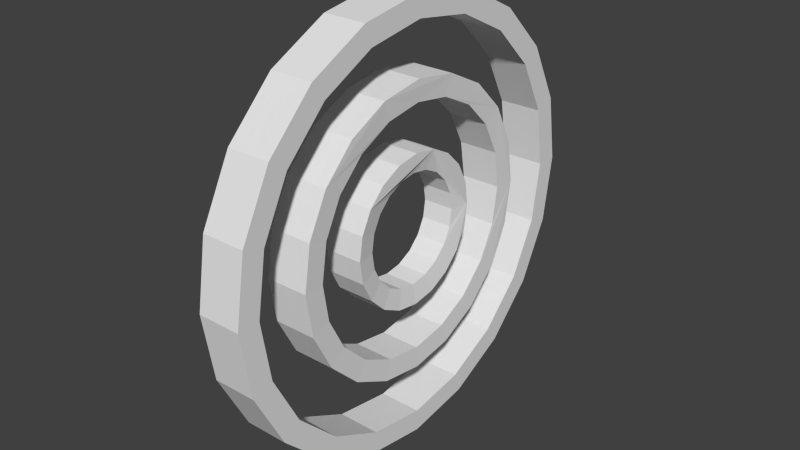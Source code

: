 # Source: RingGate1_door1_backup.blend  (saved by Blender 2.74.0; exported with 4.5.12 LTS)
import bpy
from mathutils import Matrix  # noqa: F401  (used for matrix-valued properties, if any)

bpy.ops.wm.read_factory_settings(use_empty=True)
scene = bpy.context.scene
scene.name = 'Scene'

# ---- collections
col_collection_1 = bpy.data.collections.new('Collection 1'); scene.collection.children.link(col_collection_1)

# ---- world
world_world = bpy.data.worlds.new('World'); scene.world = world_world
world_world.color = (0.05088, 0.05088, 0.05088)
world_world.use_sun_shadow = False
world_world.sun_shadow_jitter_overblur = 0.0
world_world.cycles.sampling_method = 'MANUAL'
world_world.cycles.sample_map_resolution = 256

# ---- meshes
me_cylinder_003 = bpy.data.meshes.new('Cylinder.003')
me_cylinder_003.from_pydata([(-2.372e-10, 2.296, -0.4354), (3.083e-08, 2.296, 0.4354), (0.7096, 2.184, -0.4354), (0.7096, 2.184, 0.4354), (1.35, 1.858, -0.4354), (1.35, 1.858, 0.4354), (1.858, 1.35, -0.4354), (1.858, 1.35, 0.4354), (2.184, 0.7096, -0.4354), (2.184, 0.7096, 0.4354), (2.296, -3.506e-08, -0.4354), (2.296, -3.506e-08, 0.4354), (2.184, -0.7096, -0.4354), (2.184, -0.7096, 0.4354), (1.858, -1.35, -0.4354), (1.858, -1.35, 0.4354), (1.35, -1.858, -0.4354), (1.35, -1.858, 0.4354), (0.7096, -2.184, -0.4354), (0.7096, -2.184, 0.4354), (-7.485e-07, -2.296, -0.4354), (-7.174e-07, -2.296, 0.4354), (-0.7096, -2.184, -0.4354), (-0.7096, -2.184, 0.4354), (-1.35, -1.858, -0.4354), (-1.35, -1.858, 0.4354), (-1.858, -1.35, -0.4354), (-1.858, -1.35, 0.4354), (-2.184, -0.7096, -0.4354), (-2.184, -0.7096, 0.4354), (-2.296, 2.283e-06, -0.4354), (-2.296, 2.283e-06, 0.4354), (-2.184, 0.7096, -0.4354), (-2.184, 0.7096, 0.4354), (-1.858, 1.35, -0.4354), (-1.858, 1.35, 0.4354), (-1.35, 1.858, -0.4354), (-1.35, 1.858, 0.4354), (-0.7096, 2.184, -0.4354), (-0.7096, 2.184, 0.4354), (1.0, 1.376, -0.3596), (1.376, 1.0, -0.3596), (1.0, 1.376, 0.3596), (1.376, 1.0, 0.3596), (1.618, 0.5258, 0.3596), (1.701, 1.277e-06, 0.3596), (1.618, -0.5258, 0.3596), (1.376, -1.0, 0.3596), (1.0, -1.376, 0.3596), (0.5258, -1.618, 0.3596), (7.466e-07, -1.701, 0.3596), (-0.5258, -1.618, 0.3596), (-1.0, -1.376, 0.3596), (-1.376, -1.0, 0.3596), (-1.618, -0.5258, 0.3596), (-1.701, 1.688e-07, 0.3596), (-1.618, 0.5258, 0.3596), (-1.376, 1.0, 0.3596), (-1.0, 1.376, 0.3596), (-0.5258, 1.618, 0.3596), (2.32e-08, 1.701, 0.3596), (0.5257, 1.618, 0.3596), (1.618, 0.5258, -0.3596), (1.701, 1.299e-06, -0.3596), (1.618, -0.5258, -0.3596), (1.376, -1.0, -0.3596), (1.0, -1.376, -0.3596), (0.5258, -1.618, -0.3596), (5.853e-07, -1.701, -0.3596), (-0.5258, -1.618, -0.3596), (-1.0, -1.376, -0.3596), (-1.376, -1.0, -0.3596), (-1.618, -0.5258, -0.3596), (-1.701, 1.462e-07, -0.3596), (-1.618, 0.5258, -0.3596), (-1.376, 1.0, -0.3596), (-1.0, 1.376, -0.3596), (-0.5258, 1.618, -0.3596), (-2.457e-09, 1.701, -0.3596), (0.5257, 1.618, -0.3596)], [], [(0, 1, 3, 2), (2, 3, 5, 4), (4, 5, 7, 6), (6, 7, 9, 8), (8, 9, 11, 10), (10, 11, 13, 12), (12, 13, 15, 14), (14, 15, 17, 16), (16, 17, 19, 18), (18, 19, 21, 20), (20, 21, 23, 22), (22, 23, 25, 24), (24, 25, 27, 26), (26, 27, 29, 28), (28, 29, 31, 30), (30, 31, 33, 32), (32, 33, 35, 34), (34, 35, 37, 36), (38, 39, 1, 0), (36, 37, 39, 38), (0, 2, 4, 40, 79, 78, 77, 76, 75, 74, 73, 72, 71, 70, 24, 26, 28, 30, 32, 34, 36, 38), (3, 1, 39, 37, 35, 33, 31, 29, 27, 25, 52, 53, 54, 55, 56, 57, 58, 59, 60, 61, 42, 5), (56, 74, 75, 57), (57, 75, 76, 58), (58, 76, 77, 59), (59, 77, 78, 60), (60, 78, 79, 61), (61, 79, 40, 42), (40, 41, 43, 42), (43, 41, 62, 44), (44, 62, 63, 45), (45, 63, 64, 46), (46, 64, 65, 47), (47, 65, 66, 48), (48, 66, 67, 49), (49, 67, 68, 50), (50, 68, 69, 51), (51, 69, 70, 52), (53, 52, 70, 71), (53, 71, 72, 54), (54, 72, 73, 55), (55, 73, 74, 56), (5, 42, 43, 7), (7, 43, 44, 9), (9, 44, 45, 11), (11, 45, 46, 13), (13, 46, 47, 15), (15, 47, 48, 17), (17, 48, 49, 19), (19, 49, 50, 21), (21, 50, 51, 23), (23, 51, 52, 25), (4, 6, 41, 40), (6, 8, 62, 41), (8, 10, 63, 62), (10, 12, 64, 63), (12, 14, 65, 64), (14, 16, 66, 65), (16, 18, 67, 66), (18, 20, 68, 67), (20, 22, 69, 68), (22, 24, 70, 69)])
_uv = me_cylinder_003.uv_layers.new(name='UVMap')
_uv.uv.foreach_set('vector', [0.3, 0.6637, 0.3, 0.6317, 0.35, 0.6317, 0.35, 0.6637, 0.35, 0.6637, 0.35, 0.6317, 0.4, 0.6317, 0.4, 0.6637, 0.4, 0.6637, 0.4, 0.6317, 0.45, 0.6317, 0.45, 0.6637, 0.45, 0.6637, 0.45, 0.6317, 0.5, 0.6317, 0.5, 0.6637, 0.5, 0.6637, 0.5, 0.6317, 0.55, 0.6317, 0.55, 0.6637, 0.55, 0.6637, 0.55, 0.6317, 0.6, 0.6317, 0.6, 0.6637, 0.6, 0.6637, 0.6, 0.6317, 0.65, 0.6317, 0.65, 0.6637, 0.65, 0.6637, 0.65, 0.6317, 0.7, 0.6317, 0.7, 0.6637, 0.7, 0.6637, 0.7, 0.6317, 0.75, 0.6317, 0.75, 0.6637, 0.75, 0.6637, 0.75, 0.6317, 0.7999, 0.6317, 0.7999, 0.6637, 0.7999, 0.6637, 0.7999, 0.6317, 0.8499, 0.6317, 0.8499, 0.6637, 0.8499, 0.6637, 0.8499, 0.6317, 0.8999, 0.6317, 0.8999, 0.6637, 0.8999, 0.6637, 0.8999, 0.6317, 0.9499, 0.6317, 0.9499, 0.6637, 0.9499, 0.6637, 0.9499, 0.6317, 0.9999, 0.6317, 0.9999, 0.6637, 9.793e-05, 0.6637, 9.793e-05, 0.6317, 0.05009, 0.6317, 0.05009, 0.6637, 0.05009, 0.6637, 0.05009, 0.6317, 0.1001, 0.6317, 0.1001, 0.6637, 0.1001, 0.6637, 0.1001, 0.6317, 0.1501, 0.6317, 0.1501, 0.6637, 0.1501, 0.6637, 0.1501, 0.6317, 0.2001, 0.6317, 0.2001, 0.6637, 0.25, 0.6637, 0.25, 0.6317, 0.3, 0.6317, 0.3, 0.6637, 0.2001, 0.6637, 0.2001, 0.6317, 0.25, 0.6317, 0.25, 0.6637, 0.04493, 0.3608, 0.08537, 0.3314, 0.1329, 0.3159, 0.1355, 0.3322, 0.09283, 0.346, 0.05655, 0.3724, 0.03019, 0.4087, 0.01633, 0.4513, 0.01633, 0.4962, 0.03019, 0.5388, 0.05655, 0.5751, 0.09283, 0.6015, 0.1355, 0.6153, 0.1803, 0.6153, 0.1829, 0.6315, 0.1329, 0.6315, 0.08537, 0.6161, 0.04493, 0.5867, 0.01555, 0.5463, 9.793e-05, 0.4987, 9.796e-05, 0.4487, 0.01555, 0.4012, 0.2709, 0.2709, 0.2304, 0.3003, 0.1829, 0.3157, 0.1329, 0.3157, 0.08537, 0.3003, 0.04493, 0.2709, 0.01555, 0.2304, 9.793e-05, 0.1829, 9.793e-05, 0.1329, 0.01555, 0.08537, 0.03019, 0.09283, 0.01633, 0.1355, 0.01633, 0.1803, 0.03019, 0.223, 0.05655, 0.2593, 0.09283, 0.2856, 0.1355, 0.2995, 0.1803, 0.2995, 0.223, 0.2856, 0.2593, 0.2593, 0.2856, 0.223, 0.3003, 0.2304, 0.08979, 0.6958, 0.08979, 0.6639, 0.1346, 0.6639, 0.1346, 0.6958, 0.1346, 0.6958, 0.1346, 0.6639, 0.1795, 0.6639, 0.1795, 0.6958, 0.1795, 0.6958, 0.1795, 0.6639, 0.2243, 0.6639, 0.2243, 0.6958, 0.2243, 0.6958, 0.2243, 0.6639, 0.2692, 0.6639, 0.2692, 0.6958, 0.2692, 0.6958, 0.2692, 0.6639, 0.314, 0.6639, 0.314, 0.6958, 0.314, 0.6958, 0.314, 0.6639, 0.3589, 0.6639, 0.3589, 0.6958, 0.3589, 0.6639, 0.4037, 0.6639, 0.4037, 0.6958, 0.3589, 0.6958, 0.4037, 0.6958, 0.4037, 0.6639, 0.4486, 0.6639, 0.4486, 0.6958, 0.4486, 0.6958, 0.4486, 0.6639, 0.4934, 0.6639, 0.4934, 0.6958, 0.4934, 0.6958, 0.4934, 0.6639, 0.5383, 0.6639, 0.5383, 0.6958, 0.5383, 0.6958, 0.5383, 0.6639, 0.5831, 0.6639, 0.5831, 0.6958, 0.5831, 0.6958, 0.5831, 0.6639, 0.628, 0.6639, 0.628, 0.6958, 0.628, 0.6958, 0.628, 0.6639, 0.6728, 0.6639, 0.6728, 0.6958, 0.6728, 0.6958, 0.6728, 0.6639, 0.7177, 0.6639, 0.7177, 0.6958, 0.7177, 0.6958, 0.7177, 0.6639, 0.7625, 0.6639, 0.7625, 0.6958, 0.7625, 0.6958, 0.7625, 0.6639, 0.8074, 0.6639, 0.8074, 0.6958, 0.8522, 0.6958, 0.8074, 0.6958, 0.8074, 0.6639, 0.8522, 0.6639, 0.8522, 0.6958, 0.8522, 0.6639, 0.8971, 0.6639, 0.8971, 0.6958, 9.793e-05, 0.6958, 9.793e-05, 0.6639, 0.04495, 0.6639, 0.04495, 0.6958, 0.04495, 0.6958, 0.04495, 0.6639, 0.08979, 0.6639, 0.08979, 0.6958, 0.2856, 0.223, 0.4037, 0.6958, 0.0, 0.0, 0.4, 0.6317, 0.0, 0.0, 0.4486, 0.6958, 0.0, 0.0, 0.45, 0.6317, 0.0, 0.0, 0.4934, 0.6958, 0.0, 0.0, 0.5, 0.6317, 0.0, 0.0, 0.5383, 0.6958, 0.0, 0.0, 0.55, 0.6317, 0.0, 0.0, 0.5831, 0.6958, 0.0, 0.0, 0.6, 0.6317, 0.0, 0.0, 0.628, 0.6958, 0.0, 0.0, 0.65, 0.6317, 0.0, 0.0, 0.6728, 0.6958, 0.0, 0.0, 0.7, 0.6317, 0.0, 0.0, 0.7177, 0.6958, 0.0, 0.0, 0.75, 0.6317, 0.0, 0.0, 0.7625, 0.6958, 0.0, 0.0, 0.7999, 0.6317, 0.0, 0.0, 0.8074, 0.6958, 0.01555, 0.08537, 0.8499, 0.6317, 0.1329, 0.3159, 0.45, 0.6637, 0.0, 0.0, 0.3589, 0.6639, 0.45, 0.6637, 0.5, 0.6637, 0.0, 0.0, 0.4037, 0.6639, 0.5, 0.6637, 0.55, 0.6637, 0.0, 0.0, 0.4486, 0.6639, 0.55, 0.6637, 0.6, 0.6637, 0.0, 0.0, 0.4934, 0.6639, 0.6, 0.6637, 0.65, 0.6637, 0.0, 0.0, 0.5383, 0.6639, 0.65, 0.6637, 0.7, 0.6637, 0.0, 0.0, 0.5831, 0.6639, 0.7, 0.6637, 0.75, 0.6637, 0.0, 0.0, 0.628, 0.6639, 0.75, 0.6637, 0.7999, 0.6637, 0.0, 0.0, 0.6728, 0.6639, 0.7999, 0.6637, 0.8499, 0.6637, 0.0, 0.0, 0.7177, 0.6639, 0.8499, 0.6637, 0.8999, 0.6637, 0.1803, 0.6153, 0.7625, 0.6639])
me_cylinder_003.use_remesh_preserve_volume = False
me_cylinder_003.use_remesh_preserve_attributes = False
me_cylinder_003.use_mirror_vertex_groups = False
me_cylinder_003.update()
me_cylinder_002 = bpy.data.meshes.new('Cylinder.002')
me_cylinder_002.from_pydata([(0.0, 2.5, -0.25), (0.0, 2.5, 0.25), (0.7725, 2.378, -0.25), (0.7725, 2.378, 0.25), (1.469, 2.023, -0.25), (1.469, 2.023, 0.25), (2.023, 1.469, -0.25), (2.023, 1.469, 0.25), (2.378, 0.7725, -0.25), (2.378, 0.7725, 0.25), (2.5, -1.093e-07, -0.25), (2.5, -1.093e-07, 0.25), (2.378, -0.7725, -0.25), (2.378, -0.7725, 0.25), (2.023, -1.469, -0.25), (2.023, -1.469, 0.25), (1.469, -2.023, -0.25), (1.469, -2.023, 0.25), (0.7725, -2.378, -0.25), (0.7725, -2.378, 0.25), (-8.146e-07, -2.5, -0.25), (-8.146e-07, -2.5, 0.25), (-0.7725, -2.378, -0.25), (-0.7725, -2.378, 0.25), (-1.469, -2.023, -0.25), (-1.469, -2.023, 0.25), (-2.023, -1.469, -0.25), (-2.023, -1.469, 0.25), (-2.378, -0.7725, -0.25), (-2.378, -0.7725, 0.25), (-2.5, 2.414e-06, -0.25), (-2.5, 2.414e-06, 0.25), (-2.378, 0.7725, -0.25), (-2.378, 0.7725, 0.25), (-2.023, 1.469, -0.25), (-2.023, 1.469, 0.25), (-1.469, 2.023, -0.25), (-1.469, 2.023, 0.25), (-0.7725, 2.378, -0.25), (-0.7725, 2.378, 0.25), (1.254, 1.726, -0.2377), (1.726, 1.254, -0.2377), (1.254, 1.726, 0.2377), (1.726, 1.254, 0.2377), (2.028, 0.6591, 0.2377), (2.133, 1.399e-06, 0.2377), (2.028, -0.6591, 0.2377), (1.726, -1.254, 0.2377), (1.254, -1.726, 0.2377), (0.6591, -2.028, 0.2377), (9.051e-07, -2.133, 0.2377), (-0.6591, -2.028, 0.2377), (-1.254, -1.726, 0.2377), (-1.726, -1.254, 0.2377), (-2.028, -0.6591, 0.2377), (-2.133, 1.025e-08, 0.2377), (-2.028, 0.6591, 0.2377), (-1.726, 1.254, 0.2377), (-1.254, 1.726, 0.2377), (-0.6591, 2.028, 0.2377), (-1.827e-09, 2.133, 0.2377), (0.6591, 2.028, 0.2377), (2.028, 0.6591, -0.2377), (2.133, 1.427e-06, -0.2377), (2.028, -0.6591, -0.2377), (1.726, -1.254, -0.2377), (1.254, -1.726, -0.2377), (0.6591, -2.028, -0.2377), (7.35e-07, -2.133, -0.2377), (-0.6591, -2.028, -0.2377), (-1.254, -1.726, -0.2377), (-1.726, -1.254, -0.2377), (-2.028, -0.6591, -0.2377), (-2.133, -1.809e-08, -0.2377), (-2.028, 0.6591, -0.2377), (-1.726, 1.254, -0.2377), (-1.254, 1.726, -0.2377), (-0.6591, 2.028, -0.2377), (-1.827e-09, 2.133, -0.2377), (0.6591, 2.028, -0.2377)], [], [(0, 1, 3, 2), (2, 3, 5, 4), (4, 5, 7, 6), (6, 7, 9, 8), (8, 9, 11, 10), (10, 11, 13, 12), (12, 13, 15, 14), (14, 15, 17, 16), (16, 17, 19, 18), (18, 19, 21, 20), (20, 21, 23, 22), (22, 23, 25, 24), (24, 25, 27, 26), (26, 27, 29, 28), (28, 29, 31, 30), (30, 31, 33, 32), (32, 33, 35, 34), (34, 35, 37, 36), (38, 39, 1, 0), (36, 37, 39, 38), (20, 22, 69, 68), (0, 2, 4, 40, 79, 78, 77, 76, 75, 74, 73, 72, 71, 70, 24, 26, 28, 30, 32, 34, 36, 38), (22, 24, 70, 69), (3, 1, 39, 37, 35, 33, 31, 29, 27, 25, 52, 53, 54, 55, 56, 57, 58, 59, 60, 61, 42, 5), (56, 74, 75, 57), (57, 75, 76, 58), (58, 76, 77, 59), (59, 77, 78, 60), (60, 78, 79, 61), (61, 79, 40, 42), (40, 41, 43, 42), (43, 41, 62, 44), (44, 62, 63, 45), (45, 63, 64, 46), (46, 64, 65, 47), (47, 65, 66, 48), (48, 66, 67, 49), (49, 67, 68, 50), (50, 68, 69, 51), (51, 69, 70, 52), (53, 52, 70, 71), (53, 71, 72, 54), (54, 72, 73, 55), (55, 73, 74, 56), (18, 20, 68, 67), (16, 18, 67, 66), (14, 16, 66, 65), (12, 14, 65, 64), (10, 12, 64, 63), (8, 10, 63, 62), (6, 8, 62, 41), (4, 6, 41, 40), (5, 42, 43, 7), (7, 43, 44, 9), (9, 44, 45, 11), (11, 45, 46, 13), (13, 46, 47, 15), (15, 47, 48, 17), (17, 48, 49, 19), (19, 49, 50, 21), (21, 50, 51, 23), (23, 51, 52, 25)])
_uv = me_cylinder_002.uv_layers.new(name='UVMap')
_uv.uv.foreach_set('vector', [0.2025, 0.9253, 0.1519, 0.9253, 0.1519, 0.8375, 0.2025, 0.8375, 0.2025, 0.8375, 0.1519, 0.8375, 0.1519, 0.7452, 0.2025, 0.7452, 0.2025, 0.7452, 0.1519, 0.7452, 0.1519, 0.6575, 0.2025, 0.6575, 0.2025, 0.6575, 0.1519, 0.6575, 0.1519, 0.5828, 0.2025, 0.5828, 0.1013, 0.5828, 0.1519, 0.5828, 0.1519, 0.6575, 0.1013, 0.6575, 0.1013, 0.6575, 0.1519, 0.6575, 0.1519, 0.7452, 0.1013, 0.7452, 0.1013, 0.7452, 0.1519, 0.7452, 0.1519, 0.8375, 0.1013, 0.8375, 0.1013, 0.8375, 0.1519, 0.8375, 0.1519, 0.9253, 0.1013, 0.9253, 0.1013, 0.9253, 0.1519, 0.9253, 0.1519, 1.0, 0.1013, 1.0, 1.811e-08, 0.5828, 0.05063, 0.5828, 0.05063, 0.6575, 0.0, 0.6575, 0.0, 0.6575, 0.05063, 0.6575, 0.05063, 0.7452, 9.053e-09, 0.7452, 9.053e-09, 0.7452, 0.05063, 0.7452, 0.05063, 0.8375, 9.053e-09, 0.8375, 9.053e-09, 0.8375, 0.05063, 0.8375, 0.05063, 0.9253, 2.716e-08, 0.9253, 2.716e-08, 0.9253, 0.05063, 0.9253, 0.05063, 1.0, 3.018e-08, 1.0, 0.05063, 0.5828, 0.1013, 0.5828, 0.1013, 0.6575, 0.05063, 0.6575, 0.05063, 0.6575, 0.1013, 0.6575, 0.1013, 0.7452, 0.05063, 0.7452, 0.05063, 0.7452, 0.1013, 0.7452, 0.1013, 0.8375, 0.05063, 0.8375, 0.05063, 0.8375, 0.1013, 0.8375, 0.1013, 0.9253, 0.05063, 0.9253, 0.2025, 1.0, 0.1519, 1.0, 0.1519, 0.9253, 0.2025, 0.9253, 0.05063, 0.9253, 0.1013, 0.9253, 0.1013, 1.0, 0.05063, 1.0, 0.429, 0.5, 0.3649, 0.5543, 0.348, 0.5157, 0.4027, 0.4694, 0.07101, 0.08278, 0.1351, 0.02852, 0.2104, 2.814e-08, 0.2162, 0.0428, 0.1519, 0.06713, 0.09728, 0.1134, 0.05757, 0.1771, 0.03669, 0.252, 0.0367, 0.3308, 0.05758, 0.4057, 0.09729, 0.4694, 0.152, 0.5157, 0.2162, 0.54, 0.2838, 0.54, 0.2896, 0.5828, 0.2104, 0.5828, 0.1351, 0.5543, 0.07103, 0.5, 0.02448, 0.4253, 3.694e-06, 0.3375, 0.0, 0.2452, 0.02447, 0.1575, 0.3649, 0.5543, 0.2896, 0.5828, 0.2838, 0.54, 0.348, 0.5157, 0.8649, 0.02852, 0.929, 0.08277, 0.9755, 0.1574, 1.0, 0.2452, 1.0, 0.3375, 0.9755, 0.4253, 0.929, 0.5, 0.8649, 0.5542, 0.7896, 0.5828, 0.7104, 0.5828, 0.7162, 0.54, 0.7838, 0.54, 0.8481, 0.5156, 0.9027, 0.4694, 0.9424, 0.4057, 0.9633, 0.3308, 0.9633, 0.252, 0.9424, 0.1771, 0.9027, 0.1134, 0.8481, 0.06713, 0.7838, 0.0428, 0.7896, 0.0, 0.347, 0.8001, 0.2988, 0.8001, 0.2988, 0.7214, 0.347, 0.7214, 0.347, 0.7214, 0.2988, 0.7214, 0.2988, 0.6465, 0.347, 0.6465, 0.347, 0.6465, 0.2988, 0.6465, 0.2988, 0.5828, 0.347, 0.5828, 0.347, 0.5828, 0.3951, 0.5828, 0.3951, 0.6465, 0.347, 0.6465, 0.347, 0.6465, 0.3951, 0.6465, 0.3951, 0.7214, 0.347, 0.7214, 0.347, 0.7214, 0.3951, 0.7214, 0.3951, 0.8001, 0.347, 0.8001, 0.3951, 0.8001, 0.3951, 0.875, 0.347, 0.875, 0.347, 0.8001, 0.347, 0.875, 0.3951, 0.875, 0.3951, 0.9387, 0.347, 0.9387, 0.2988, 0.9387, 0.2507, 0.9387, 0.2507, 0.875, 0.2988, 0.875, 0.2988, 0.875, 0.2507, 0.875, 0.2507, 0.8001, 0.2988, 0.8001, 0.2988, 0.8001, 0.2507, 0.8001, 0.2507, 0.7214, 0.2988, 0.7214, 0.2988, 0.7214, 0.2507, 0.7214, 0.2507, 0.6465, 0.2988, 0.6465, 0.2988, 0.6465, 0.2507, 0.6465, 0.2507, 0.5828, 0.2988, 0.5828, 0.2025, 0.5828, 0.2507, 0.5828, 0.2507, 0.6465, 0.2025, 0.6465, 0.2025, 0.6465, 0.2507, 0.6465, 0.2507, 0.7214, 0.2025, 0.7214, 0.2025, 0.7214, 0.2507, 0.7214, 0.2507, 0.8001, 0.2025, 0.8001, 0.2025, 0.875, 0.2025, 0.8001, 0.2507, 0.8001, 0.2507, 0.875, 0.2025, 0.875, 0.2507, 0.875, 0.2507, 0.9387, 0.2025, 0.9387, 0.347, 0.9387, 0.2988, 0.9387, 0.2988, 0.875, 0.347, 0.875, 0.347, 0.875, 0.2988, 0.875, 0.2988, 0.8001, 0.347, 0.8001, 0.4755, 0.4253, 0.429, 0.5, 0.4027, 0.4694, 0.4424, 0.4057, 0.5, 0.3375, 0.4755, 0.4253, 0.4424, 0.4057, 0.4633, 0.3308, 0.5, 0.2452, 0.5, 0.3375, 0.4633, 0.3308, 0.4633, 0.252, 0.4755, 0.1575, 0.5, 0.2452, 0.4633, 0.252, 0.4424, 0.1771, 0.429, 0.08278, 0.4755, 0.1575, 0.4424, 0.1771, 0.4027, 0.1134, 0.3649, 0.02852, 0.429, 0.08278, 0.4027, 0.1134, 0.348, 0.06713, 0.2896, 0.0, 0.3649, 0.02852, 0.348, 0.06713, 0.2837, 0.0428, 0.2104, 2.814e-08, 0.2896, 0.0, 0.2837, 0.0428, 0.2162, 0.0428, 0.7896, 0.0, 0.7838, 0.0428, 0.7162, 0.0428, 0.7104, 4.305e-06, 0.7104, 4.305e-06, 0.7162, 0.0428, 0.652, 0.06714, 0.6351, 0.02853, 0.6351, 0.02853, 0.652, 0.06714, 0.5973, 0.1134, 0.571, 0.08279, 0.571, 0.08279, 0.5973, 0.1134, 0.5576, 0.1771, 0.5245, 0.1575, 0.5245, 0.1575, 0.5576, 0.1771, 0.5367, 0.252, 0.5, 0.2453, 0.5, 0.2453, 0.5367, 0.252, 0.5367, 0.3308, 0.5, 0.3376, 0.5, 0.3376, 0.5367, 0.3308, 0.5576, 0.4057, 0.5245, 0.4253, 0.5245, 0.4253, 0.5576, 0.4057, 0.5973, 0.4694, 0.571, 0.5, 0.571, 0.5, 0.5973, 0.4694, 0.652, 0.5157, 0.6351, 0.5543, 0.6351, 0.5543, 0.652, 0.5157, 0.7162, 0.54, 0.7104, 0.5828])
me_cylinder_002.use_remesh_preserve_volume = False
me_cylinder_002.use_remesh_preserve_attributes = False
me_cylinder_002.use_mirror_vertex_groups = False
me_cylinder_002.update()
me_cylinder_001 = bpy.data.meshes.new('Cylinder.001')
me_cylinder_001.from_pydata([(0.0, 2.5, -0.25), (0.0, 2.5, 0.25), (0.7725, 2.378, -0.25), (0.7725, 2.378, 0.25), (1.469, 2.023, -0.25), (1.469, 2.023, 0.25), (2.023, 1.469, -0.25), (2.023, 1.469, 0.25), (2.378, 0.7725, -0.25), (2.378, 0.7725, 0.25), (2.5, -1.093e-07, -0.25), (2.5, -1.093e-07, 0.25), (2.378, -0.7725, -0.25), (2.378, -0.7725, 0.25), (2.023, -1.469, -0.25), (2.023, -1.469, 0.25), (1.469, -2.023, -0.25), (1.469, -2.023, 0.25), (0.7725, -2.378, -0.25), (0.7725, -2.378, 0.25), (-8.146e-07, -2.5, -0.25), (-8.146e-07, -2.5, 0.25), (-0.7725, -2.378, -0.25), (-0.7725, -2.378, 0.25), (-1.469, -2.023, -0.25), (-1.469, -2.023, 0.25), (-2.023, -1.469, -0.25), (-2.023, -1.469, 0.25), (-2.378, -0.7725, -0.25), (-2.378, -0.7725, 0.25), (-2.5, 2.414e-06, -0.25), (-2.5, 2.414e-06, 0.25), (-2.378, 0.7725, -0.25), (-2.378, 0.7725, 0.25), (-2.023, 1.469, -0.25), (-2.023, 1.469, 0.25), (-1.469, 2.023, -0.25), (-1.469, 2.023, 0.25), (-0.7725, 2.378, -0.25), (-0.7725, 2.378, 0.25), (1.318, 1.815, -0.25), (1.815, 1.318, -0.25), (1.318, 1.815, 0.25), (1.815, 1.318, 0.25), (2.133, 0.6931, 0.25), (2.243, 1.431e-06, 0.25), (2.133, -0.6931, 0.25), (1.815, -1.318, 0.25), (1.318, -1.815, 0.25), (0.6931, -2.133, 0.25), (9.537e-07, -2.243, 0.25), (-0.6931, -2.133, 0.25), (-1.318, -1.815, 0.25), (-1.815, -1.318, 0.25), (-2.133, -0.6931, 0.25), (-2.243, -2.98e-08, 0.25), (-2.133, 0.6931, 0.25), (-1.815, 1.318, 0.25), (-1.318, 1.815, 0.25), (-0.6931, 2.133, 0.25), (0.0, 2.243, 0.25), (0.6931, 2.133, 0.25), (2.133, 0.6931, -0.25), (2.243, 1.46e-06, -0.25), (2.133, -0.6931, -0.25), (1.815, -1.318, -0.25), (1.318, -1.815, -0.25), (0.6931, -2.133, -0.25), (7.749e-07, -2.243, -0.25), (-0.6931, -2.133, -0.25), (-1.318, -1.815, -0.25), (-1.815, -1.318, -0.25), (-2.133, -0.6931, -0.25), (-2.243, -5.96e-08, -0.25), (-2.133, 0.6931, -0.25), (-1.815, 1.318, -0.25), (-1.318, 1.815, -0.25), (-0.6931, 2.133, -0.25), (0.0, 2.243, -0.25), (0.6931, 2.133, -0.25)], [], [(0, 1, 3, 2), (2, 3, 5, 4), (4, 5, 7, 6), (6, 7, 9, 8), (8, 9, 11, 10), (10, 11, 13, 12), (12, 13, 15, 14), (14, 15, 17, 16), (16, 17, 19, 18), (18, 19, 21, 20), (20, 21, 23, 22), (22, 23, 25, 24), (24, 25, 27, 26), (26, 27, 29, 28), (28, 29, 31, 30), (30, 31, 33, 32), (32, 33, 35, 34), (34, 35, 37, 36), (38, 39, 1, 0), (36, 37, 39, 38), (24, 70, 69, 68, 67, 66, 65, 64, 63, 62, 41, 40, 4, 6, 8, 10, 12, 14, 16, 18, 20, 22), (0, 2, 4, 40, 79, 78, 77, 76, 75, 74, 73, 72, 71, 70, 24, 26, 28, 30, 32, 34, 36, 38), (5, 42, 43, 44, 45, 46, 47, 48, 49, 50, 51, 52, 25, 23, 21, 19, 17, 15, 13, 11, 9, 7), (3, 1, 39, 37, 35, 33, 31, 29, 27, 25, 52, 53, 54, 55, 56, 57, 58, 59, 60, 61, 42, 5), (56, 74, 75, 57), (57, 75, 76, 58), (58, 76, 77, 59), (59, 77, 78, 60), (60, 78, 79, 61), (61, 79, 40, 42), (40, 41, 43, 42), (43, 41, 62, 44), (44, 62, 63, 45), (45, 63, 64, 46), (46, 64, 65, 47), (47, 65, 66, 48), (48, 66, 67, 49), (49, 67, 68, 50), (50, 68, 69, 51), (51, 69, 70, 52), (53, 52, 70, 71), (53, 71, 72, 54), (54, 72, 73, 55), (55, 73, 74, 56)])
_uv = me_cylinder_001.uv_layers.new(name='UVMap')
_uv.uv.foreach_set('vector', [0.3, 0.6637, 0.3, 0.6317, 0.35, 0.6317, 0.35, 0.6637, 0.35, 0.6637, 0.35, 0.6317, 0.4, 0.6317, 0.4, 0.6637, 0.4, 0.6637, 0.4, 0.6317, 0.45, 0.6317, 0.45, 0.6637, 0.45, 0.6637, 0.45, 0.6317, 0.5, 0.6317, 0.5, 0.6637, 0.5, 0.6637, 0.5, 0.6317, 0.55, 0.6317, 0.55, 0.6637, 0.55, 0.6637, 0.55, 0.6317, 0.6, 0.6317, 0.6, 0.6637, 0.6, 0.6637, 0.6, 0.6317, 0.65, 0.6317, 0.65, 0.6637, 0.65, 0.6637, 0.65, 0.6317, 0.7, 0.6317, 0.7, 0.6637, 0.7, 0.6637, 0.7, 0.6317, 0.75, 0.6317, 0.75, 0.6637, 0.75, 0.6637, 0.75, 0.6317, 0.7999, 0.6317, 0.7999, 0.6637, 0.7999, 0.6637, 0.7999, 0.6317, 0.8499, 0.6317, 0.8499, 0.6637, 0.8499, 0.6637, 0.8499, 0.6317, 0.8999, 0.6317, 0.8999, 0.6637, 0.8999, 0.6637, 0.8999, 0.6317, 0.9499, 0.6317, 0.9499, 0.6637, 0.9499, 0.6637, 0.9499, 0.6317, 0.9999, 0.6317, 0.9999, 0.6637, 9.793e-05, 0.6637, 9.793e-05, 0.6317, 0.05009, 0.6317, 0.05009, 0.6637, 0.05009, 0.6637, 0.05009, 0.6317, 0.1001, 0.6317, 0.1001, 0.6637, 0.1001, 0.6637, 0.1001, 0.6317, 0.1501, 0.6317, 0.1501, 0.6637, 0.1501, 0.6637, 0.1501, 0.6317, 0.2001, 0.6317, 0.2001, 0.6637, 0.25, 0.6637, 0.25, 0.6317, 0.3, 0.6317, 0.3, 0.6637, 0.2001, 0.6637, 0.2001, 0.6317, 0.25, 0.6317, 0.25, 0.6637, 0.1829, 0.6315, 0.1803, 0.6153, 0.223, 0.6015, 0.2593, 0.5751, 0.2856, 0.5388, 0.2995, 0.4962, 0.2995, 0.4513, 0.2856, 0.4087, 0.2593, 0.3724, 0.223, 0.346, 0.1803, 0.3322, 0.1355, 0.3322, 0.1329, 0.3159, 0.1829, 0.3159, 0.2304, 0.3314, 0.2709, 0.3608, 0.3003, 0.4012, 0.3157, 0.4487, 0.3157, 0.4987, 0.3003, 0.5463, 0.2709, 0.5867, 0.2304, 0.6161, 0.04493, 0.3608, 0.08537, 0.3314, 0.1329, 0.3159, 0.1355, 0.3322, 0.09283, 0.346, 0.05655, 0.3724, 0.03019, 0.4087, 0.01633, 0.4513, 0.01633, 0.4962, 0.03019, 0.5388, 0.05655, 0.5751, 0.09283, 0.6015, 0.1355, 0.6153, 0.1803, 0.6153, 0.1829, 0.6315, 0.1329, 0.6315, 0.08537, 0.6161, 0.04493, 0.5867, 0.01555, 0.5463, 9.793e-05, 0.4987, 9.796e-05, 0.4487, 0.01555, 0.4012, 0.3003, 0.2304, 0.2856, 0.223, 0.2995, 0.1803, 0.2995, 0.1355, 0.2856, 0.09283, 0.2593, 0.05655, 0.223, 0.03019, 0.1803, 0.01633, 0.1355, 0.01633, 0.09283, 0.03019, 0.05655, 0.05655, 0.03019, 0.09283, 0.01555, 0.08537, 0.04493, 0.04493, 0.08537, 0.01555, 0.1329, 9.793e-05, 0.1829, 9.8e-05, 0.2304, 0.01555, 0.2709, 0.04493, 0.3003, 0.08537, 0.3157, 0.1329, 0.3157, 0.1829, 0.2709, 0.2709, 0.2304, 0.3003, 0.1829, 0.3157, 0.1329, 0.3157, 0.08537, 0.3003, 0.04493, 0.2709, 0.01555, 0.2304, 9.793e-05, 0.1829, 9.793e-05, 0.1329, 0.01555, 0.08537, 0.03019, 0.09283, 0.01633, 0.1355, 0.01633, 0.1803, 0.03019, 0.223, 0.05655, 0.2593, 0.09283, 0.2856, 0.1355, 0.2995, 0.1803, 0.2995, 0.223, 0.2856, 0.2593, 0.2593, 0.2856, 0.223, 0.3003, 0.2304, 0.08979, 0.6958, 0.08979, 0.6639, 0.1346, 0.6639, 0.1346, 0.6958, 0.1346, 0.6958, 0.1346, 0.6639, 0.1795, 0.6639, 0.1795, 0.6958, 0.1795, 0.6958, 0.1795, 0.6639, 0.2243, 0.6639, 0.2243, 0.6958, 0.2243, 0.6958, 0.2243, 0.6639, 0.2692, 0.6639, 0.2692, 0.6958, 0.2692, 0.6958, 0.2692, 0.6639, 0.314, 0.6639, 0.314, 0.6958, 0.314, 0.6958, 0.314, 0.6639, 0.3589, 0.6639, 0.3589, 0.6958, 0.3589, 0.6639, 0.4037, 0.6639, 0.4037, 0.6958, 0.3589, 0.6958, 0.4037, 0.6958, 0.4037, 0.6639, 0.4486, 0.6639, 0.4486, 0.6958, 0.4486, 0.6958, 0.4486, 0.6639, 0.4934, 0.6639, 0.4934, 0.6958, 0.4934, 0.6958, 0.4934, 0.6639, 0.5383, 0.6639, 0.5383, 0.6958, 0.5383, 0.6958, 0.5383, 0.6639, 0.5831, 0.6639, 0.5831, 0.6958, 0.5831, 0.6958, 0.5831, 0.6639, 0.628, 0.6639, 0.628, 0.6958, 0.628, 0.6958, 0.628, 0.6639, 0.6728, 0.6639, 0.6728, 0.6958, 0.6728, 0.6958, 0.6728, 0.6639, 0.7177, 0.6639, 0.7177, 0.6958, 0.7177, 0.6958, 0.7177, 0.6639, 0.7625, 0.6639, 0.7625, 0.6958, 0.7625, 0.6958, 0.7625, 0.6639, 0.8074, 0.6639, 0.8074, 0.6958, 0.8522, 0.6958, 0.8074, 0.6958, 0.8074, 0.6639, 0.8522, 0.6639, 0.8522, 0.6958, 0.8522, 0.6639, 0.8971, 0.6639, 0.8971, 0.6958, 9.793e-05, 0.6958, 9.793e-05, 0.6639, 0.04495, 0.6639, 0.04495, 0.6958, 0.04495, 0.6958, 0.04495, 0.6639, 0.08979, 0.6639, 0.08979, 0.6958])
me_cylinder_001.use_remesh_preserve_volume = False
me_cylinder_001.use_remesh_preserve_attributes = False
me_cylinder_001.use_mirror_vertex_groups = False
me_cylinder_001.update()

# ---- objects
ob_inner_ring = bpy.data.objects.new('Inner Ring', me_cylinder_003)
ob_middle_ring = bpy.data.objects.new('Middle Ring', me_cylinder_002)
ob_outer_ring = bpy.data.objects.new('Outer Ring', me_cylinder_001)

# ---- transforms, parenting, visibility, modifiers, constraints
ob_inner_ring.location = (0.0, 0.0, 0.0)
ob_inner_ring.rotation_euler = (-0.0, 1.571, 0.0)
ob_inner_ring.scale = (0.378, 0.378, 0.5013)
ob_inner_ring.lineart.crease_threshold = 0.0
ob_middle_ring.location = (0.0, 0.0, 0.0)
ob_middle_ring.rotation_euler = (-0.0, 1.571, 0.0)
ob_middle_ring.scale = (0.661, 0.661, 0.9771)
ob_middle_ring.lineart.crease_threshold = 0.0
ob_outer_ring.location = (0.0, 0.0, 0.0)
ob_outer_ring.rotation_euler = (-0.0, 1.571, 0.0)
ob_outer_ring.lineart.crease_threshold = 0.0

# ---- collection membership
col_collection_1.objects.link(ob_inner_ring)
col_collection_1.objects.link(ob_middle_ring)
col_collection_1.objects.link(ob_outer_ring)

# ---- scene / render settings (as saved in the file)
scene.frame_start = 1; scene.frame_end = 250; scene.frame_set(1)
scene.render.engine = 'BLENDER_EEVEE_NEXT'
scene.render.resolution_percentage = 50
scene.render.dither_intensity = 0.0
scene.cycles.use_denoising = False
scene.cycles.samples = 10
scene.cycles.sampling_pattern = 'TABULATED_SOBOL'
scene.cycles.light_sampling_threshold = 0.0
scene.cycles.use_adaptive_sampling = False
scene.cycles.use_light_tree = False
scene.cycles.blur_glossy = 0.0
scene.cycles.pixel_filter_type = 'GAUSSIAN'
scene.cycles.sample_clamp_indirect = 0.0
scene.view_settings.view_transform = 'Standard'
bpy.context.view_layer.update()

# ---- added for rendering (the .blend has no active camera and no usable light): camera, sun
cam_auto = bpy.data.cameras.new('AutoCamera')
cam_auto.lens = 50.0
cam_auto.sensor_width = 36.0
cam_auto.clip_end = 1000.0
ob_auto_camera = bpy.data.objects.new('AutoCamera', cam_auto)
scene.collection.objects.link(ob_auto_camera)
ob_auto_camera.location = (6.55866, -7.87039, 5.24693)
ob_auto_camera.rotation_euler = (1.09748, -7.21219e-08, 0.694738)
scene.camera = ob_auto_camera
light_auto_sun = bpy.data.lights.new('AutoSun', 'SUN')
light_auto_sun.energy = 3.0
light_auto_sun.angle = 0.0523599
ob_auto_sun = bpy.data.objects.new('AutoSun', light_auto_sun)
scene.collection.objects.link(ob_auto_sun)
ob_auto_sun.rotation_euler = (0.872665, 0.174533, 0.523599)
bpy.context.view_layer.update()
